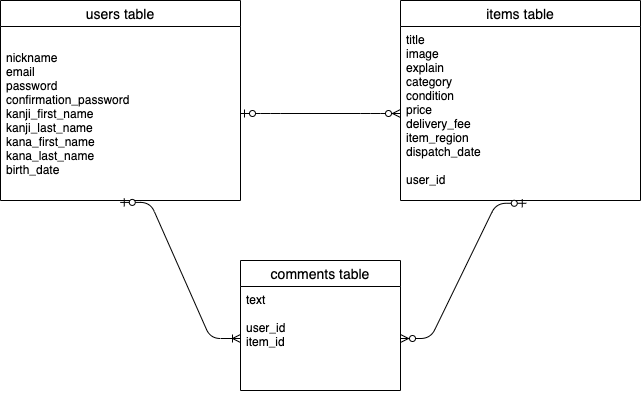

The diagram above was exported from draw.io. Its source (the exported page's mxGraphModel, read from the mxfile embedded in the PNG):
<mxGraphModel dx="523" dy="1629" grid="1" gridSize="10" guides="1" tooltips="1" connect="1" arrows="1" fold="1" page="1" pageScale="1" pageWidth="850" pageHeight="1100" math="0" shadow="0">
  <root>
    <mxCell id="0" />
    <mxCell id="1" parent="0" />
    <mxCell id="39" value="users table" style="swimlane;fontStyle=0;childLayout=stackLayout;horizontal=1;startSize=26;horizontalStack=0;resizeParent=1;resizeParentMax=0;resizeLast=0;collapsible=1;marginBottom=0;align=center;fontSize=14;" vertex="1" parent="1">
      <mxGeometry x="40" y="-400" width="240" height="200" as="geometry">
        <mxRectangle x="40" y="-400" width="50" height="26" as="alternateBounds" />
      </mxGeometry>
    </mxCell>
    <mxCell id="40" value="nickname&#10;email&#10;password&#10;confirmation_password&#10;kanji_first_name&#10;kanji_last_name&#10;kana_first_name&#10;kana_last_name&#10;birth_date" style="text;strokeColor=none;fillColor=none;spacingLeft=4;spacingRight=4;overflow=hidden;rotatable=0;points=[[0,0.5],[1,0.5]];portConstraint=eastwest;fontSize=12;verticalAlign=middle;align=left;" vertex="1" parent="39">
      <mxGeometry y="26" width="240" height="174" as="geometry" />
    </mxCell>
    <mxCell id="43" value="items table" style="swimlane;fontStyle=0;childLayout=stackLayout;horizontal=1;startSize=26;horizontalStack=0;resizeParent=1;resizeParentMax=0;resizeLast=0;collapsible=1;marginBottom=0;align=center;fontSize=14;" vertex="1" parent="1">
      <mxGeometry x="440" y="-400" width="240" height="200" as="geometry" />
    </mxCell>
    <mxCell id="44" value="title&#10;image&#10;explain&#10;category&#10;condition&#10;price&#10;delivery_fee&#10;item_region&#10;dispatch_date&#10;&#10;user_id" style="text;strokeColor=none;fillColor=none;spacingLeft=4;spacingRight=4;overflow=hidden;rotatable=0;points=[[0,0.5],[1,0.5]];portConstraint=eastwest;fontSize=12;" vertex="1" parent="43">
      <mxGeometry y="26" width="240" height="174" as="geometry" />
    </mxCell>
    <mxCell id="50" value="comments table" style="swimlane;fontStyle=0;childLayout=stackLayout;horizontal=1;startSize=26;horizontalStack=0;resizeParent=1;resizeParentMax=0;resizeLast=0;collapsible=1;marginBottom=0;align=center;fontSize=14;" vertex="1" parent="1">
      <mxGeometry x="280" y="-140" width="160" height="130" as="geometry" />
    </mxCell>
    <mxCell id="51" value="text&#10;&#10;user_id&#10;item_id" style="text;strokeColor=none;fillColor=none;spacingLeft=4;spacingRight=4;overflow=hidden;rotatable=0;points=[[0,0.5],[1,0.5]];portConstraint=eastwest;fontSize=12;" vertex="1" parent="50">
      <mxGeometry y="26" width="160" height="104" as="geometry" />
    </mxCell>
    <mxCell id="59" value="" style="edgeStyle=entityRelationEdgeStyle;fontSize=12;html=1;endArrow=ERzeroToMany;startArrow=ERzeroToOne;entryX=0;entryY=0.5;entryDx=0;entryDy=0;" edge="1" parent="1" source="40" target="44">
      <mxGeometry width="100" height="100" relative="1" as="geometry">
        <mxPoint x="282" y="-278" as="sourcePoint" />
        <mxPoint x="430" y="-290" as="targetPoint" />
      </mxGeometry>
    </mxCell>
    <mxCell id="60" value="" style="edgeStyle=entityRelationEdgeStyle;fontSize=12;html=1;endArrow=ERoneToMany;startArrow=ERzeroToOne;exitX=0.499;exitY=1.011;exitDx=0;exitDy=0;exitPerimeter=0;entryX=0;entryY=0.5;entryDx=0;entryDy=0;" edge="1" parent="1" source="40" target="51">
      <mxGeometry width="100" height="100" relative="1" as="geometry">
        <mxPoint x="330" y="-190" as="sourcePoint" />
        <mxPoint x="430" y="-290" as="targetPoint" />
      </mxGeometry>
    </mxCell>
    <mxCell id="61" value="" style="edgeStyle=entityRelationEdgeStyle;fontSize=12;html=1;endArrow=ERzeroToMany;startArrow=ERzeroToOne;exitX=0.524;exitY=1.016;exitDx=0;exitDy=0;exitPerimeter=0;entryX=1;entryY=0.5;entryDx=0;entryDy=0;" edge="1" parent="1" source="44" target="51">
      <mxGeometry width="100" height="100" relative="1" as="geometry">
        <mxPoint x="330" y="-190" as="sourcePoint" />
        <mxPoint x="430" y="-290" as="targetPoint" />
      </mxGeometry>
    </mxCell>
  </root>
</mxGraphModel>